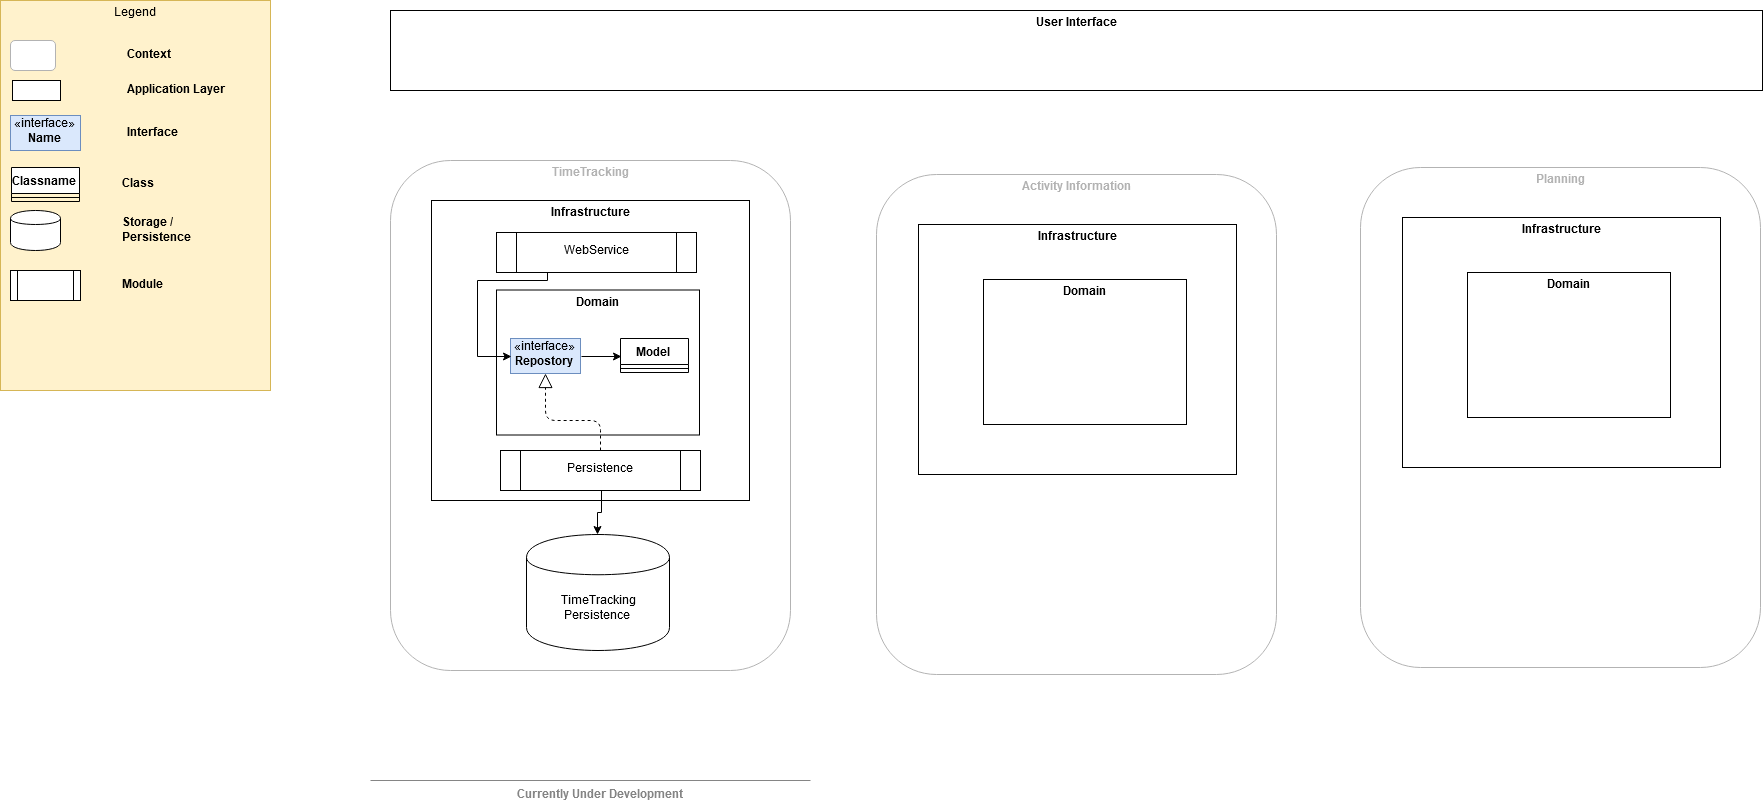

The diagram above was exported from draw.io. Its source (the exported page's mxGraphModel, read from the mxfile embedded in the PNG):
<mxGraphModel dx="4119" dy="1614" grid="1" gridSize="10" guides="1" tooltips="1" connect="1" arrows="1" fold="1" page="1" pageScale="1" pageWidth="827" pageHeight="1169" math="0" shadow="0">
  <root>
    <mxCell id="0" />
    <mxCell id="1" parent="0" />
    <mxCell id="Kqfsb3vW6wqVN3hghdEI-5" value="Legend" style="rounded=0;whiteSpace=wrap;html=1;verticalAlign=top;fillColor=#fff2cc;strokeColor=#d6b656;" vertex="1" parent="1">
      <mxGeometry x="-340" y="50" width="270" height="390" as="geometry" />
    </mxCell>
    <mxCell id="Kqfsb3vW6wqVN3hghdEI-3" value="TimeTracking" style="rounded=1;whiteSpace=wrap;html=1;verticalAlign=top;fontStyle=1;fontColor=#B3B3B3;strokeColor=#B3B3B3;" vertex="1" parent="1">
      <mxGeometry x="50" y="210" width="400" height="510" as="geometry" />
    </mxCell>
    <mxCell id="Kqfsb3vW6wqVN3hghdEI-2" value="Infrastructure" style="rounded=0;whiteSpace=wrap;html=1;verticalAlign=top;fontStyle=1" vertex="1" parent="1">
      <mxGeometry x="91" y="250" width="318" height="300" as="geometry" />
    </mxCell>
    <mxCell id="Kqfsb3vW6wqVN3hghdEI-1" value="Domain" style="rounded=0;whiteSpace=wrap;html=1;verticalAlign=top;fontStyle=1" vertex="1" parent="1">
      <mxGeometry x="156" y="339.5" width="203" height="145" as="geometry" />
    </mxCell>
    <mxCell id="Kqfsb3vW6wqVN3hghdEI-4" value="" style="rounded=1;whiteSpace=wrap;html=1;verticalAlign=top;fontStyle=1;fontColor=#B3B3B3;strokeColor=#B3B3B3;" vertex="1" parent="1">
      <mxGeometry x="-330" y="90" width="45" height="30" as="geometry" />
    </mxCell>
    <mxCell id="Kqfsb3vW6wqVN3hghdEI-6" value="Context" style="text;html=1;align=left;verticalAlign=middle;whiteSpace=wrap;rounded=0;fontStyle=1" vertex="1" parent="1">
      <mxGeometry x="-215" y="95" width="40" height="20" as="geometry" />
    </mxCell>
    <mxCell id="Kqfsb3vW6wqVN3hghdEI-7" value="" style="rounded=0;whiteSpace=wrap;html=1;verticalAlign=top;fontStyle=1" vertex="1" parent="1">
      <mxGeometry x="-328" y="130" width="48" height="20" as="geometry" />
    </mxCell>
    <mxCell id="Kqfsb3vW6wqVN3hghdEI-8" value="Application Layer" style="text;html=1;align=left;verticalAlign=middle;whiteSpace=wrap;rounded=0;fontStyle=1" vertex="1" parent="1">
      <mxGeometry x="-215" y="130" width="110" height="20" as="geometry" />
    </mxCell>
    <mxCell id="Kqfsb3vW6wqVN3hghdEI-9" value="&amp;laquo;interface&amp;raquo;&lt;br&gt;&lt;b&gt;Name&lt;/b&gt;" style="html=1;fillColor=#dae8fc;strokeColor=#6c8ebf;" vertex="1" parent="1">
      <mxGeometry x="-330" y="165" width="70" height="35" as="geometry" />
    </mxCell>
    <mxCell id="Kqfsb3vW6wqVN3hghdEI-10" value="Interface" style="text;html=1;align=left;verticalAlign=middle;whiteSpace=wrap;rounded=0;fontStyle=1" vertex="1" parent="1">
      <mxGeometry x="-215" y="172.5" width="110" height="20" as="geometry" />
    </mxCell>
    <mxCell id="Kqfsb3vW6wqVN3hghdEI-14" value="Model" style="swimlane;fontStyle=1;align=center;verticalAlign=top;childLayout=stackLayout;horizontal=1;startSize=26;horizontalStack=0;resizeParent=1;resizeParentMax=0;resizeLast=0;collapsible=1;marginBottom=0;" vertex="1" parent="1">
      <mxGeometry x="280" y="388" width="68" height="34" as="geometry" />
    </mxCell>
    <mxCell id="Kqfsb3vW6wqVN3hghdEI-16" value="" style="line;strokeWidth=1;fillColor=none;align=left;verticalAlign=middle;spacingTop=-1;spacingLeft=3;spacingRight=3;rotatable=0;labelPosition=right;points=[];portConstraint=eastwest;" vertex="1" parent="Kqfsb3vW6wqVN3hghdEI-14">
      <mxGeometry y="26" width="68" height="8" as="geometry" />
    </mxCell>
    <mxCell id="Kqfsb3vW6wqVN3hghdEI-18" value="Class" style="text;html=1;align=left;verticalAlign=middle;whiteSpace=wrap;rounded=0;fontStyle=1" vertex="1" parent="1">
      <mxGeometry x="-220" y="224" width="110" height="20" as="geometry" />
    </mxCell>
    <mxCell id="Kqfsb3vW6wqVN3hghdEI-19" value="User Interface" style="rounded=0;whiteSpace=wrap;html=1;verticalAlign=top;fontStyle=1" vertex="1" parent="1">
      <mxGeometry x="50" y="60" width="1372" height="80" as="geometry" />
    </mxCell>
    <mxCell id="Kqfsb3vW6wqVN3hghdEI-20" value="" style="shape=cylinder;whiteSpace=wrap;html=1;boundedLbl=1;backgroundOutline=1;align=left;" vertex="1" parent="1">
      <mxGeometry x="-330" y="260" width="50" height="40" as="geometry" />
    </mxCell>
    <mxCell id="Kqfsb3vW6wqVN3hghdEI-21" value="Storage / Persistence" style="text;html=1;align=left;verticalAlign=middle;whiteSpace=wrap;rounded=0;fontStyle=1" vertex="1" parent="1">
      <mxGeometry x="-220" y="270" width="110" height="20" as="geometry" />
    </mxCell>
    <mxCell id="Kqfsb3vW6wqVN3hghdEI-24" value="&amp;nbsp;TimeTracking Persistence" style="shape=cylinder;whiteSpace=wrap;html=1;boundedLbl=1;backgroundOutline=1;align=center;" vertex="1" parent="1">
      <mxGeometry x="186" y="584" width="143" height="116" as="geometry" />
    </mxCell>
    <mxCell id="Kqfsb3vW6wqVN3hghdEI-25" value="Activity Information" style="rounded=1;whiteSpace=wrap;html=1;verticalAlign=top;fontStyle=1;fontColor=#B3B3B3;strokeColor=#B3B3B3;" vertex="1" parent="1">
      <mxGeometry x="536" y="224" width="400" height="500" as="geometry" />
    </mxCell>
    <mxCell id="Kqfsb3vW6wqVN3hghdEI-26" value="Infrastructure" style="rounded=0;whiteSpace=wrap;html=1;verticalAlign=top;fontStyle=1" vertex="1" parent="1">
      <mxGeometry x="578" y="274" width="318" height="250" as="geometry" />
    </mxCell>
    <mxCell id="Kqfsb3vW6wqVN3hghdEI-27" value="Domain" style="rounded=0;whiteSpace=wrap;html=1;verticalAlign=top;fontStyle=1" vertex="1" parent="1">
      <mxGeometry x="643" y="329" width="203" height="145" as="geometry" />
    </mxCell>
    <mxCell id="Kqfsb3vW6wqVN3hghdEI-28" value="Planning" style="rounded=1;whiteSpace=wrap;html=1;verticalAlign=top;fontStyle=1;fontColor=#B3B3B3;strokeColor=#B3B3B3;" vertex="1" parent="1">
      <mxGeometry x="1020" y="217" width="400" height="500" as="geometry" />
    </mxCell>
    <mxCell id="Kqfsb3vW6wqVN3hghdEI-29" value="Infrastructure" style="rounded=0;whiteSpace=wrap;html=1;verticalAlign=top;fontStyle=1" vertex="1" parent="1">
      <mxGeometry x="1062" y="267" width="318" height="250" as="geometry" />
    </mxCell>
    <mxCell id="Kqfsb3vW6wqVN3hghdEI-30" value="Domain" style="rounded=0;whiteSpace=wrap;html=1;verticalAlign=top;fontStyle=1" vertex="1" parent="1">
      <mxGeometry x="1127" y="322" width="203" height="145" as="geometry" />
    </mxCell>
    <mxCell id="Kqfsb3vW6wqVN3hghdEI-31" value="" style="endArrow=none;html=1;fontColor=#B3B3B3;strokeColor=#858585;" edge="1" parent="1">
      <mxGeometry width="50" height="50" relative="1" as="geometry">
        <mxPoint x="30" y="830" as="sourcePoint" />
        <mxPoint x="470" y="830" as="targetPoint" />
      </mxGeometry>
    </mxCell>
    <mxCell id="Kqfsb3vW6wqVN3hghdEI-32" value="Currently Under Development" style="text;html=1;strokeColor=none;fillColor=none;align=center;verticalAlign=middle;whiteSpace=wrap;rounded=0;fontColor=#858585;fontStyle=1" vertex="1" parent="1">
      <mxGeometry x="143.5" y="835" width="230" height="20" as="geometry" />
    </mxCell>
    <mxCell id="Kqfsb3vW6wqVN3hghdEI-35" style="edgeStyle=orthogonalEdgeStyle;rounded=0;orthogonalLoop=1;jettySize=auto;html=1;exitX=0.5;exitY=1;exitDx=0;exitDy=0;entryX=0.5;entryY=0;entryDx=0;entryDy=0;fontColor=#858585;" edge="1" parent="1" source="Kqfsb3vW6wqVN3hghdEI-34" target="Kqfsb3vW6wqVN3hghdEI-24">
      <mxGeometry relative="1" as="geometry" />
    </mxCell>
    <mxCell id="Kqfsb3vW6wqVN3hghdEI-34" value="Persistence" style="shape=process;whiteSpace=wrap;html=1;backgroundOutline=1;align=center;" vertex="1" parent="1">
      <mxGeometry x="160" y="500" width="200" height="40" as="geometry" />
    </mxCell>
    <mxCell id="Kqfsb3vW6wqVN3hghdEI-36" value="" style="shape=process;whiteSpace=wrap;html=1;backgroundOutline=1;align=center;" vertex="1" parent="1">
      <mxGeometry x="-330" y="320" width="70" height="30" as="geometry" />
    </mxCell>
    <mxCell id="Kqfsb3vW6wqVN3hghdEI-37" value="Module" style="text;html=1;align=left;verticalAlign=middle;whiteSpace=wrap;rounded=0;fontStyle=1" vertex="1" parent="1">
      <mxGeometry x="-220" y="325" width="110" height="20" as="geometry" />
    </mxCell>
    <mxCell id="Kqfsb3vW6wqVN3hghdEI-38" value="Classname" style="swimlane;fontStyle=1;align=center;verticalAlign=top;childLayout=stackLayout;horizontal=1;startSize=26;horizontalStack=0;resizeParent=1;resizeParentMax=0;resizeLast=0;collapsible=1;marginBottom=0;" vertex="1" parent="1">
      <mxGeometry x="-329" y="217" width="68" height="34" as="geometry" />
    </mxCell>
    <mxCell id="Kqfsb3vW6wqVN3hghdEI-39" value="" style="line;strokeWidth=1;fillColor=none;align=left;verticalAlign=middle;spacingTop=-1;spacingLeft=3;spacingRight=3;rotatable=0;labelPosition=right;points=[];portConstraint=eastwest;" vertex="1" parent="Kqfsb3vW6wqVN3hghdEI-38">
      <mxGeometry y="26" width="68" height="8" as="geometry" />
    </mxCell>
    <mxCell id="Kqfsb3vW6wqVN3hghdEI-45" style="edgeStyle=orthogonalEdgeStyle;rounded=0;orthogonalLoop=1;jettySize=auto;html=1;exitX=1;exitY=0.5;exitDx=0;exitDy=0;entryX=0;entryY=0.5;entryDx=0;entryDy=0;fontColor=#858585;" edge="1" parent="1" source="Kqfsb3vW6wqVN3hghdEI-40" target="Kqfsb3vW6wqVN3hghdEI-14">
      <mxGeometry relative="1" as="geometry" />
    </mxCell>
    <mxCell id="Kqfsb3vW6wqVN3hghdEI-40" value="«interface»&lt;br&gt;&lt;b&gt;Repostory&lt;br&gt;&lt;/b&gt;" style="html=1;fillColor=#dae8fc;strokeColor=#6c8ebf;" vertex="1" parent="1">
      <mxGeometry x="170" y="388" width="70" height="35" as="geometry" />
    </mxCell>
    <mxCell id="Kqfsb3vW6wqVN3hghdEI-44" style="edgeStyle=orthogonalEdgeStyle;rounded=0;orthogonalLoop=1;jettySize=auto;html=1;exitX=0.25;exitY=1;exitDx=0;exitDy=0;entryX=0;entryY=0.5;entryDx=0;entryDy=0;fontColor=#858585;" edge="1" parent="1" source="Kqfsb3vW6wqVN3hghdEI-43" target="Kqfsb3vW6wqVN3hghdEI-40">
      <mxGeometry relative="1" as="geometry">
        <Array as="points">
          <mxPoint x="136" y="330" />
          <mxPoint x="136" y="405" />
        </Array>
      </mxGeometry>
    </mxCell>
    <mxCell id="Kqfsb3vW6wqVN3hghdEI-43" value="WebService" style="shape=process;whiteSpace=wrap;html=1;backgroundOutline=1;align=center;" vertex="1" parent="1">
      <mxGeometry x="156" y="282" width="200" height="40" as="geometry" />
    </mxCell>
    <mxCell id="Kqfsb3vW6wqVN3hghdEI-46" value="" style="endArrow=block;dashed=1;endFill=0;endSize=12;html=1;fontColor=#858585;entryX=0.5;entryY=1;entryDx=0;entryDy=0;exitX=0.5;exitY=0;exitDx=0;exitDy=0;" edge="1" parent="1" source="Kqfsb3vW6wqVN3hghdEI-34" target="Kqfsb3vW6wqVN3hghdEI-40">
      <mxGeometry width="160" relative="1" as="geometry">
        <mxPoint x="-200" y="880" as="sourcePoint" />
        <mxPoint x="-40" y="880" as="targetPoint" />
        <Array as="points">
          <mxPoint x="260" y="470" />
          <mxPoint x="205" y="470" />
        </Array>
      </mxGeometry>
    </mxCell>
  </root>
</mxGraphModel>